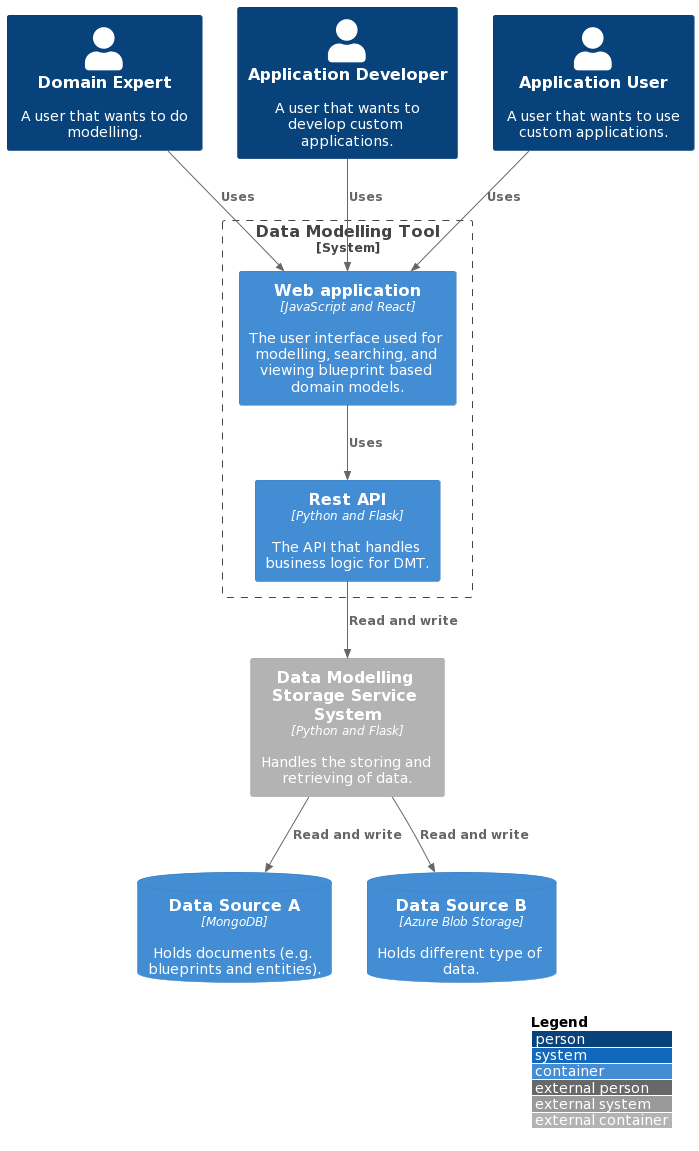

The diagram above was rendered by PlantUML. Its source (embedded in the PNG):
@startuml
!include https://raw.githubusercontent.com/plantuml-stdlib/C4-PlantUML/master/C4_Component.puml
!include https://raw.githubusercontent.com/plantuml-stdlib/C4-PlantUML/master/C4_Container.puml

LAYOUT_WITH_LEGEND()

Person(domain_export, "Domain Expert", "A user that wants to do modelling.")
Person(application_developer, "Application Developer", "A user that wants to develop custom applications.")
Person(application_users, "Application User", "A user that wants to use custom applications.")

System_Boundary(data_modelling_tool, "Data Modelling Tool") {
    Container(data_modelling_tool_web, "Web application", "JavaScript and React", "The user interface used for modelling, searching, and viewing blueprint based domain models.")
    Container(data_modelling_tool_api, "Rest API", "Python and Flask", "The API that handles business logic for DMT.")
    Rel(data_modelling_tool_web, data_modelling_tool_api, "Uses")
}

Rel(domain_export, data_modelling_tool_web, "Uses")
Rel(application_developer, data_modelling_tool_web, "Uses")
Rel(application_users, data_modelling_tool_web, "Uses")

Container_Ext(data_modelling_storage_service, "Data Modelling Storage Service System", "Python and Flask", "Handles the storing and retrieving of data.")
Rel(data_modelling_tool_api, data_modelling_storage_service, "Read and write")

ContainerDb(data_source_a, "Data Source A", "MongoDB", "Holds documents (e.g. blueprints and entities).")
ContainerDb(data_source_b, "Data Source B", "Azure Blob Storage", "Holds different type of data.")
Rel(data_modelling_storage_service, data_source_a, "Read and write")
Rel(data_modelling_storage_service, data_source_b, "Read and write")
@enduml